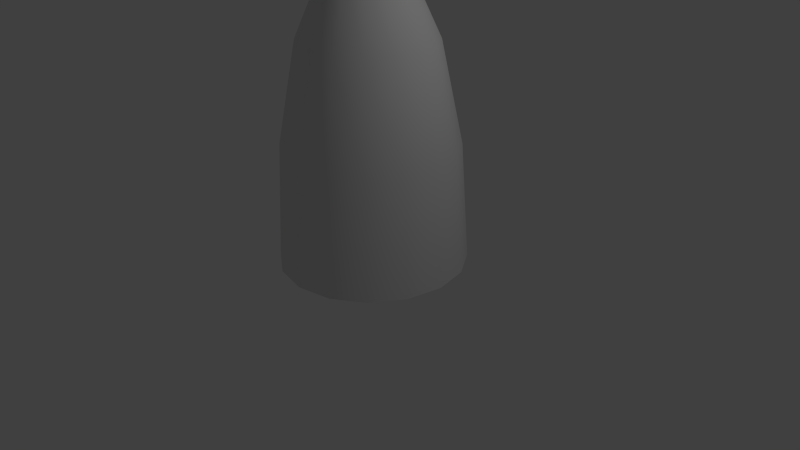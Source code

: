 # Source: bush.blend  (saved by Blender 2.72.0; exported with 4.5.12 LTS)
import bpy
from mathutils import Matrix  # noqa: F401  (used for matrix-valued properties, if any)

bpy.ops.wm.read_factory_settings(use_empty=True)
scene = bpy.context.scene
scene.name = 'Scene'

# ---- collections
col_collection_1 = bpy.data.collections.new('Collection 1'); scene.collection.children.link(col_collection_1)

# ---- materials (node trees are filled in below, after node groups)
mat_material = bpy.data.materials.new('Material')
mat_material.alpha_threshold = 0.0
mat_material.use_transparent_shadow = False
mat_material.roughness = 0.5
mat_material.line_color = (0.0, 0.0, 0.0, 1.0)

# ---- material node trees

# ---- world
world_world = bpy.data.worlds.new('World'); scene.world = world_world
world_world.color = (0.05088, 0.05088, 0.05088)
world_world.use_sun_shadow = False
world_world.sun_shadow_jitter_overblur = 0.0
world_world.cycles.sampling_method = 'MANUAL'
world_world.cycles.sample_map_resolution = 256

# ---- cameras
cam_camera = bpy.data.cameras.new('Camera')
cam_camera.clip_end = 100.0
cam_camera.lens = 35.0
cam_camera.sensor_width = 32.0
cam_camera.sensor_height = 18.0
cam_camera.ortho_scale = 7.314
cam_camera.dof.focus_distance = 0.0
cam_camera.dof.aperture_fstop = 128.0

# ---- lights
light_lamp = bpy.data.lights.new('Lamp', 'POINT')
light_lamp.transmission_factor = 0.0
light_lamp.cutoff_distance = 30.0
light_lamp.energy = 100.0
light_lamp.shadow_buffer_clip_start = 1.001
light_lamp.shadow_soft_size = 0.1
light_lamp.shadow_maximum_resolution = 0.006
light_lamp.use_absolute_resolution = True
light_lamp.cycles.use_multiple_importance_sampling = False

# ---- meshes
me_cube = bpy.data.meshes.new('Cube')
me_cube.from_pydata([(1.0, 1.0, 0.0), (1.0, -1.0, 0.0), (-1.0, -1.0, 0.0), (-1.0, 1.0, 0.0), (-1.0, -3.5, 0.9773), (1.0, -3.5, 1.159), (1.0, -3.5, 0.9773), (-1.0, 4.0, 1.623), (1.0, 1.0, 0.1818), (1.0, 1.0, 0.3636), (1.0, 1.0, 0.5455), (1.0, 1.0, 0.7273), (1.0, 1.0, 0.9091), (1.0, 1.0, 1.091), (1.0, 1.0, 1.273), (1.0, 1.0, 1.455), (1.0, 1.0, 1.636), (5.96e-08, -2.98e-07, 1.909), (1.0, -1.0, 0.1818), (1.0, -1.0, 0.3636), (1.0, -1.0, 0.5455), (1.0, -1.0, 0.7273), (1.0, -1.0, 0.9091), (1.0, -1.0, 1.091), (1.0, -1.0, 1.273), (1.0, -1.0, 1.455), (1.0, -1.0, 1.636), (-1.0, 4.0, 1.441), (-1.0, -1.0, 0.1818), (-1.0, -1.0, 0.3636), (-1.0, -1.0, 0.5455), (-1.0, -1.0, 0.7273), (-1.0, -1.0, 0.9091), (-1.0, -1.0, 1.091), (-1.0, -1.0, 1.273), (-1.0, -1.0, 1.455), (-1.0, -1.0, 1.636), (1.0, 4.0, 1.623), (-1.0, 1.0, 0.1818), (-1.0, 1.0, 0.3636), (-1.0, 1.0, 0.5455), (-1.0, 1.0, 0.7273), (-1.0, 1.0, 0.9091), (-1.0, 1.0, 1.091), (-1.0, 1.0, 1.273), (-1.0, 1.0, 1.455), (-1.0, 1.0, 1.636), (1.0, 4.0, 1.441), (-1.0, -3.5, 1.159), (3.5, 1.0, 0.9955), (3.5, 1.0, 1.177), (3.5, -1.0, 0.9955), (3.5, -1.0, 1.177), (-4.5, -1.0, 0.4818), (-4.5, -1.0, 0.6636), (-4.5, 1.0, 0.4818), (-4.5, 1.0, 0.6636), (-4.0, -1.0, 1.423), (-4.0, -1.0, 1.605), (-4.0, 1.0, 1.423), (-4.0, 1.0, 1.605)], [], [(0, 1, 2, 3), (21, 20, 51, 52), (20, 10, 49, 51), (49, 50, 52, 51), (21, 22, 5, 6), (8, 0, 3, 38), (0, 8, 18, 1), (8, 9, 19, 18), (9, 10, 20, 19), (11, 21, 52, 50), (11, 12, 22, 21), (12, 13, 23, 22), (13, 14, 24, 23), (14, 15, 25, 24), (15, 16, 26, 25), (32, 31, 4, 48), (1, 18, 28, 2), (18, 19, 29, 28), (19, 20, 30, 29), (20, 21, 31, 30), (22, 32, 48, 5), (22, 23, 33, 32), (23, 24, 34, 33), (24, 25, 35, 34), (25, 26, 36, 35), (31, 21, 6, 4), (2, 28, 38, 3), (29, 39, 56, 54), (29, 30, 40, 39), (30, 31, 41, 40), (31, 32, 42, 41), (32, 33, 43, 42), (33, 34, 44, 43), (35, 45, 60, 58), (35, 36, 46, 45), (6, 5, 48, 4), (14, 13, 47, 37), (43, 44, 7, 27), (16, 15, 45, 46), (15, 14, 44, 45), (13, 43, 27, 47), (13, 12, 42, 43), (12, 11, 41, 42), (11, 10, 40, 41), (10, 9, 39, 40), (9, 8, 38, 39), (44, 14, 37, 7), (37, 47, 27, 7), (16, 17, 26), (26, 17, 36), (36, 17, 46), (17, 16, 46), (10, 11, 50, 49), (53, 54, 56, 55), (38, 28, 53, 55), (39, 38, 55, 56), (28, 29, 54, 53), (57, 58, 60, 59), (44, 34, 57, 59), (45, 44, 59, 60), (34, 35, 58, 57)])
me_cube.polygons.foreach_set('use_smooth', [True] * 61)
_uv = me_cube.uv_layers.new(name='UVMap')
_uv.uv.foreach_set('vector', [0.773, 1.0, 0.773, 0.9091, 0.8622, 0.9091, 0.8622, 1.0, 0.5827, 0.6147, 0.5746, 0.6152, 0.5875, 0.5005, 0.5956, 0.5, 0.9514, 0.6138, 0.8622, 0.6137, 0.8622, 0.5, 0.9514, 0.5, 0.7568, 0.8408, 0.7649, 0.8408, 0.7649, 0.9317, 0.7568, 0.9317, 0.773, 0.6136, 0.7649, 0.6136, 0.7538, 0.5, 0.7619, 0.5, 0.5081, 0.7496, 0.5, 0.7494, 0.5017, 0.6586, 0.5098, 0.6587, 0.7568, 0.9317, 0.7487, 0.9317, 0.7487, 0.8408, 0.7568, 0.8408, 0.7487, 0.9317, 0.7406, 0.9317, 0.7406, 0.8408, 0.7487, 0.8408, 0.7406, 0.9317, 0.7325, 0.9317, 0.7325, 0.8408, 0.7406, 0.8408, 0.8622, 0.6365, 0.9514, 0.6364, 0.9514, 0.7501, 0.8622, 0.7502, 0.773, 0.7045, 0.7649, 0.7045, 0.7649, 0.6136, 0.773, 0.6136, 0.7649, 0.7045, 0.7568, 0.7045, 0.7568, 0.6136, 0.7649, 0.6136, 0.7568, 0.7045, 0.7487, 0.7045, 0.7487, 0.6136, 0.7568, 0.6136, 0.7487, 0.7045, 0.7406, 0.7045, 0.7406, 0.6136, 0.7487, 0.6136, 0.7406, 0.7045, 0.7325, 0.7045, 0.7325, 0.6136, 0.7406, 0.6136, 0.6253, 0.6132, 0.6173, 0.6127, 0.6353, 0.5, 0.6433, 0.5005, 0.5503, 0.6168, 0.5584, 0.6163, 0.5641, 0.707, 0.556, 0.7075, 0.5584, 0.6163, 0.5665, 0.6157, 0.5722, 0.7064, 0.5641, 0.707, 0.5665, 0.6157, 0.5746, 0.6152, 0.5803, 0.7059, 0.5722, 0.7064, 0.5746, 0.6152, 0.5827, 0.6147, 0.5884, 0.7054, 0.5803, 0.7059, 0.5503, 0.8648, 0.6395, 0.8648, 0.6395, 0.9784, 0.5503, 0.9784, 0.9838, 0.8636, 0.9757, 0.8636, 0.9757, 0.7727, 0.9838, 0.7727, 0.9757, 0.8636, 0.9676, 0.8636, 0.9676, 0.7727, 0.9757, 0.7727, 0.9676, 0.8636, 0.9595, 0.8636, 0.9595, 0.7727, 0.9676, 0.7727, 0.9595, 0.8636, 0.9514, 0.8636, 0.9514, 0.7727, 0.9595, 0.7727, 0.9514, 0.8865, 0.8622, 0.8864, 0.8622, 0.7728, 0.9514, 0.7729, 0.5162, 0.9549, 0.5081, 0.9549, 0.5081, 0.8641, 0.5162, 0.8641, 0.7325, 0.659, 0.6433, 0.659, 0.6433, 0.5, 0.7325, 0.5, 0.6011, 0.6117, 0.6092, 0.6122, 0.6037, 0.7029, 0.5956, 0.7024, 0.6092, 0.6122, 0.6173, 0.6127, 0.6118, 0.7034, 0.6037, 0.7029, 0.6173, 0.6127, 0.6253, 0.6132, 0.6198, 0.7039, 0.6118, 0.7034, 0.6253, 0.6132, 0.6334, 0.6137, 0.6279, 0.7044, 0.6198, 0.7039, 0.6334, 0.6137, 0.6415, 0.6142, 0.636, 0.7049, 0.6279, 0.7044, 0.8622, 0.9091, 0.773, 0.9091, 0.773, 0.7728, 0.8622, 0.7728, 0.5405, 0.9549, 0.5324, 0.9549, 0.5324, 0.8641, 0.5405, 0.8641, 0.5243, 0.9549, 0.5162, 0.9549, 0.5162, 0.8641, 0.5243, 0.8641, 0.7487, 0.7045, 0.7568, 0.7045, 0.7412, 0.8408, 0.7331, 0.8408, 0.6279, 0.7044, 0.636, 0.7049, 0.6433, 0.842, 0.6353, 0.8414, 0.9838, 0.6364, 0.9919, 0.6364, 0.9919, 0.7273, 0.9838, 0.7273, 0.9919, 0.6364, 1.0, 0.6364, 1.0, 0.7273, 0.9919, 0.7273, 0.773, 0.5001, 0.8622, 0.5, 0.8622, 0.6364, 0.773, 0.6364, 0.5486, 0.7504, 0.5405, 0.7502, 0.5422, 0.6594, 0.5503, 0.6595, 0.5405, 0.7502, 0.5324, 0.7501, 0.5341, 0.6592, 0.5422, 0.6594, 0.5324, 0.7501, 0.5243, 0.7499, 0.526, 0.6591, 0.5341, 0.6592, 0.5243, 0.7499, 0.5162, 0.7498, 0.5179, 0.6589, 0.526, 0.6591, 0.5162, 0.7498, 0.5081, 0.7496, 0.5098, 0.6587, 0.5179, 0.6589, 0.8622, 0.7728, 0.773, 0.7728, 0.773, 0.6364, 0.8622, 0.6365, 0.7649, 0.8408, 0.773, 0.8408, 0.773, 0.9317, 0.7649, 0.9317, 0.9514, 0.9773, 0.9068, 0.9319, 0.9514, 0.8865, 0.9514, 0.8865, 0.9068, 0.9319, 0.8622, 0.8865, 0.8622, 0.8865, 0.9068, 0.9319, 0.8622, 0.9773, 0.9068, 0.9319, 0.9514, 0.9773, 0.8622, 0.9773, 0.5243, 0.7499, 0.5324, 0.7501, 0.5503, 0.8641, 0.5422, 0.8639, 0.5081, 0.9549, 0.5, 0.9549, 0.5, 0.8641, 0.5081, 0.8641, 0.6433, 0.659, 0.7325, 0.659, 0.7325, 0.8179, 0.6433, 0.8179, 0.5179, 0.6589, 0.5098, 0.6587, 0.5262, 0.5, 0.5343, 0.5002, 0.5641, 0.707, 0.5722, 0.7064, 0.5956, 0.8643, 0.5875, 0.8648, 0.5324, 0.9549, 0.5243, 0.9549, 0.5243, 0.8641, 0.5324, 0.8641, 0.7325, 0.9542, 0.6433, 0.9542, 0.6433, 0.818, 0.7325, 0.8179, 0.9919, 0.7273, 1.0, 0.7273, 0.9933, 0.8636, 0.9852, 0.8636, 0.9676, 0.7727, 0.9595, 0.7727, 0.9528, 0.6364, 0.9609, 0.6364])
me_cube.materials.append(mat_material)
me_cube.use_remesh_preserve_volume = False
me_cube.use_remesh_preserve_attributes = False
me_cube.use_mirror_vertex_groups = False
me_cube.update()
me_sphere = bpy.data.meshes.new('Sphere')
me_sphere.from_pydata([(-0.4592, 0.0, 3.659), (-0.8485, 0.0, 2.8), (-1.109, 0.0, 1.515), (-1.2, 0.0, -1.731e-07), (-0.4243, 0.1757, 3.659), (-0.7839, 0.3247, 2.8), (-1.024, 0.4243, 1.515), (-1.109, 0.4592, -1.731e-07), (-0.3247, 0.3247, 3.659), (-0.6, 0.6, 2.8), (-0.7839, 0.7839, 1.515), (-0.8485, 0.8485, -1.731e-07), (-0.1757, 0.4243, 3.659), (-0.3247, 0.7839, 2.8), (-0.4243, 1.024, 1.515), (-0.4592, 1.109, -1.731e-07), (-1.568e-07, 0.4592, 3.659), (-8.532e-08, 0.8485, 2.8), (-1.379e-08, 1.109, 1.515), (-1.379e-08, 1.2, -1.731e-07), (0.1757, 0.4243, 3.659), (0.3247, 0.7839, 2.8), (0.4243, 1.024, 1.515), (0.4592, 1.109, -1.731e-07), (-3.093e-07, -1.281e-07, 3.96), (0.3247, 0.3247, 3.659), (0.6, 0.6, 2.8), (0.7839, 0.7839, 1.515), (0.8485, 0.8485, -1.731e-07), (0.4243, 0.1757, 3.659), (0.7839, 0.3247, 2.8), (1.024, 0.4243, 1.515), (1.109, 0.4592, -1.731e-07), (0.4592, -8.722e-08, 3.659), (0.8485, -3.197e-07, 2.8), (1.109, -3.554e-07, 1.515), (1.2, -3.912e-07, -1.731e-07), (0.4243, -0.1757, 3.659), (0.7839, -0.3247, 2.8), (1.024, -0.4243, 1.515), (1.109, -0.4592, -1.731e-07), (0.3247, -0.3247, 3.659), (0.6, -0.6, 2.8), (0.7839, -0.7839, 1.515), (0.8485, -0.8485, -1.731e-07), (0.1757, -0.4243, 3.659), (0.3247, -0.7839, 2.8), (0.4243, -1.024, 1.515), (0.4592, -1.109, -1.731e-07), (-2.999e-07, -0.4592, 3.659), (-5.86e-07, -0.8485, 2.8), (-6.218e-07, -1.109, 1.515), (-7.29e-07, -1.2, -1.731e-07), (-0.1757, -0.4243, 3.659), (-0.3247, -0.7839, 2.8), (-0.4243, -1.024, 1.515), (-0.4592, -1.109, -1.731e-07), (-0.3247, -0.3247, 3.659), (-0.6, -0.6, 2.8), (-0.7839, -0.7839, 1.515), (-0.8485, -0.8485, -1.731e-07), (-0.4243, -0.1757, 3.659), (-0.7839, -0.3247, 2.8), (-1.024, -0.4243, 1.515), (-1.109, -0.4592, -1.731e-07)], [], [(3, 2, 6, 7), (2, 1, 5, 6), (1, 0, 4, 5), (7, 6, 10, 11), (6, 5, 9, 10), (5, 4, 8, 9), (11, 10, 14, 15), (10, 9, 13, 14), (9, 8, 12, 13), (15, 14, 18, 19), (14, 13, 17, 18), (13, 12, 16, 17), (19, 18, 22, 23), (18, 17, 21, 22), (17, 16, 20, 21), (23, 22, 27, 28), (22, 21, 26, 27), (21, 20, 25, 26), (28, 27, 31, 32), (27, 26, 30, 31), (26, 25, 29, 30), (32, 31, 35, 36), (31, 30, 34, 35), (30, 29, 33, 34), (36, 35, 39, 40), (35, 34, 38, 39), (34, 33, 37, 38), (40, 39, 43, 44), (39, 38, 42, 43), (38, 37, 41, 42), (44, 43, 47, 48), (43, 42, 46, 47), (42, 41, 45, 46), (48, 47, 51, 52), (47, 46, 50, 51), (46, 45, 49, 50), (52, 51, 55, 56), (51, 50, 54, 55), (50, 49, 53, 54), (56, 55, 59, 60), (55, 54, 58, 59), (54, 53, 57, 58), (60, 59, 63, 64), (59, 58, 62, 63), (58, 57, 61, 62), (0, 24, 4), (4, 24, 8), (8, 24, 12), (12, 24, 16), (16, 24, 20), (20, 24, 25), (25, 24, 29), (29, 24, 33), (33, 24, 37), (37, 24, 41), (41, 24, 45), (45, 24, 49), (49, 24, 53), (53, 24, 57), (57, 24, 61), (64, 63, 2, 3), (63, 62, 1, 2), (62, 61, 0, 1), (61, 24, 0)])
me_sphere.polygons.foreach_set('use_smooth', [True] * 64)
_uv = me_sphere.uv_layers.new(name='UVMap')
_uv.uv.foreach_set('vector', [0.4999, 0.03076, 0.4614, 0.2254, 0.4078, 0.2114, 0.4397, 0.01959, 0.4614, 0.2254, 0.3992, 0.3846, 0.3617, 0.3656, 0.4078, 0.2114, 0.3992, 0.3846, 0.3206, 0.4795, 0.3046, 0.4622, 0.3617, 0.3656, 0.4397, 0.01959, 0.4078, 0.2114, 0.3551, 0.2012, 0.3786, 0.01025, 0.4078, 0.2114, 0.3617, 0.3656, 0.3243, 0.3524, 0.3551, 0.2012, 0.3617, 0.3656, 0.3046, 0.4622, 0.2871, 0.4506, 0.3243, 0.3524, 0.3786, 0.01025, 0.3551, 0.2012, 0.3029, 0.1948, 0.3167, 0.003584, 0.3551, 0.2012, 0.3243, 0.3524, 0.2872, 0.3448, 0.3029, 0.1948, 0.3243, 0.3524, 0.2871, 0.4506, 0.2687, 0.4441, 0.2872, 0.3448, 0.3167, 0.003584, 0.3029, 0.1948, 0.2508, 0.1925, 0.2541, 0.0001008, 0.3029, 0.1948, 0.2872, 0.3448, 0.2502, 0.3424, 0.2508, 0.1925, 0.2872, 0.3448, 0.2687, 0.4441, 0.25, 0.4421, 0.2502, 0.3424, 0.2541, 0.0001008, 0.2508, 0.1925, 0.1984, 0.1942, 0.1909, 0.0001009, 0.2508, 0.1925, 0.2502, 0.3424, 0.2131, 0.3453, 0.1984, 0.1942, 0.2502, 0.3424, 0.25, 0.4421, 0.2314, 0.4446, 0.2131, 0.3453, 0.1909, 0.0001009, 0.1984, 0.1942, 0.1454, 0.2001, 0.1273, 0.003649, 0.1984, 0.1942, 0.2131, 0.3453, 0.1759, 0.3536, 0.1454, 0.2001, 0.2131, 0.3453, 0.2314, 0.4446, 0.2133, 0.4516, 0.1759, 0.3536, 0.1273, 0.003649, 0.1454, 0.2001, 0.09126, 0.2102, 0.06365, 0.01054, 0.1454, 0.2001, 0.1759, 0.3536, 0.1384, 0.3677, 0.09126, 0.2102, 0.1759, 0.3536, 0.2133, 0.4516, 0.1964, 0.4634, 0.1384, 0.3677, 0.06365, 0.01054, 0.09126, 0.2102, 0.03532, 0.2244, 0.0001008, 0.02028, 0.09126, 0.2102, 0.1384, 0.3677, 0.1003, 0.3881, 0.03532, 0.2244, 0.1384, 0.3677, 0.1964, 0.4634, 0.1814, 0.4805, 0.1003, 0.3881, 0.4999, 0.03076, 0.4614, 0.2254, 0.4078, 0.2114, 0.4397, 0.01959, 0.4614, 0.2254, 0.3992, 0.3846, 0.3617, 0.3656, 0.4078, 0.2114, 0.3992, 0.3846, 0.3206, 0.4795, 0.3046, 0.4622, 0.3617, 0.3656, 0.4397, 0.01959, 0.4078, 0.2114, 0.3551, 0.2012, 0.3786, 0.01025, 0.4078, 0.2114, 0.3617, 0.3656, 0.3243, 0.3524, 0.3551, 0.2012, 0.3617, 0.3656, 0.3046, 0.4622, 0.2871, 0.4506, 0.3243, 0.3524, 0.3786, 0.01025, 0.3551, 0.2012, 0.3029, 0.1948, 0.3167, 0.003585, 0.3551, 0.2012, 0.3243, 0.3524, 0.2872, 0.3448, 0.3029, 0.1948, 0.3243, 0.3524, 0.2871, 0.4506, 0.2687, 0.4441, 0.2872, 0.3448, 0.3167, 0.003585, 0.3029, 0.1948, 0.2508, 0.1925, 0.2541, 0.0001008, 0.3029, 0.1948, 0.2872, 0.3448, 0.2502, 0.3424, 0.2508, 0.1925, 0.2872, 0.3448, 0.2687, 0.4441, 0.25, 0.4421, 0.2502, 0.3424, 0.2541, 0.0001008, 0.2508, 0.1925, 0.1984, 0.1942, 0.1909, 0.0001008, 0.2508, 0.1925, 0.2502, 0.3424, 0.2131, 0.3453, 0.1984, 0.1942, 0.2502, 0.3424, 0.25, 0.4421, 0.2314, 0.4446, 0.2131, 0.3453, 0.1909, 0.0001008, 0.1984, 0.1942, 0.1454, 0.2001, 0.1273, 0.003649, 0.1984, 0.1942, 0.2131, 0.3453, 0.1759, 0.3536, 0.1454, 0.2001, 0.2131, 0.3453, 0.2314, 0.4446, 0.2133, 0.4516, 0.1759, 0.3536, 0.1273, 0.003649, 0.1454, 0.2001, 0.09126, 0.2102, 0.06365, 0.01054, 0.1454, 0.2001, 0.1759, 0.3536, 0.1384, 0.3677, 0.09126, 0.2102, 0.1759, 0.3536, 0.2133, 0.4516, 0.1964, 0.4634, 0.1384, 0.3677, 0.3206, 0.4795, 0.2507, 0.5079, 0.3046, 0.4622, 0.3046, 0.4622, 0.2507, 0.5079, 0.2871, 0.4506, 0.2871, 0.4506, 0.2507, 0.5079, 0.2687, 0.4441, 0.2687, 0.4441, 0.2507, 0.5079, 0.25, 0.4421, 0.25, 0.4421, 0.2507, 0.5079, 0.2314, 0.4446, 0.2314, 0.4446, 0.2507, 0.5079, 0.2133, 0.4516, 0.2133, 0.4516, 0.2507, 0.5079, 0.1964, 0.4634, 0.1964, 0.4634, 0.2507, 0.5079, 0.1814, 0.4805, 0.3206, 0.4795, 0.2507, 0.5079, 0.3046, 0.4622, 0.3046, 0.4622, 0.2507, 0.5079, 0.2871, 0.4506, 0.2871, 0.4506, 0.2507, 0.5079, 0.2687, 0.4441, 0.2687, 0.4441, 0.2507, 0.5079, 0.25, 0.4421, 0.25, 0.4421, 0.2507, 0.5079, 0.2314, 0.4446, 0.2314, 0.4446, 0.2507, 0.5079, 0.2133, 0.4516, 0.2133, 0.4516, 0.2507, 0.5079, 0.1964, 0.4634, 0.06365, 0.01054, 0.09126, 0.2102, 0.03532, 0.2244, 0.000101, 0.02028, 0.09126, 0.2102, 0.1384, 0.3677, 0.1003, 0.3881, 0.03532, 0.2244, 0.1384, 0.3677, 0.1964, 0.4634, 0.1814, 0.4805, 0.1003, 0.3881, 0.1964, 0.4634, 0.2507, 0.5079, 0.1814, 0.4805])
me_sphere.use_remesh_preserve_volume = False
me_sphere.use_remesh_preserve_attributes = False
me_sphere.use_mirror_vertex_groups = False
me_sphere.update()

# ---- objects
ob_cube_001 = bpy.data.objects.new('Cube.001', me_cube)
ob_sphere_001 = bpy.data.objects.new('Sphere.001', me_sphere)
ob_sphere = bpy.data.objects.new('Sphere', me_sphere)
ob_cube = bpy.data.objects.new('Cube', me_cube)
ob_lamp = bpy.data.objects.new('Lamp', light_lamp)
ob_camera = bpy.data.objects.new('Camera', cam_camera)

# ---- transforms, parenting, visibility, modifiers, constraints
ob_cube_001.location = (0.0, 0.0, 0.0)
ob_cube_001.scale = (0.2, 0.2, 2.0)
ob_cube_001.lock_rotations_4d = False
ob_cube_001.empty_display_type = 'ARROWS'
ob_cube_001.lineart.crease_threshold = 0.0
_m = ob_cube_001.modifiers.new('Subsurf', 'SUBSURF')
_m.uv_smooth = 'PRESERVE_CORNERS'
_m.quality = 2
_m.levels = 2
_m.show_only_control_edges = False
ob_sphere_001.location = (0.0, 0.0, 0.0)
ob_sphere_001.rotation_euler = (0.0, -0.0, 0.1745)
ob_sphere_001.scale = (0.8, 0.8, 0.8)
ob_sphere_001.lineart.crease_threshold = 0.0
ob_sphere.location = (0.0, 0.0, 0.0)
ob_sphere.lineart.crease_threshold = 0.0
ob_cube.location = (0.0, 0.0, 0.0)
ob_cube.scale = (0.2, 0.2, 2.0)
ob_cube.lock_rotations_4d = False
ob_cube.empty_display_type = 'ARROWS'
ob_cube.lineart.crease_threshold = 0.0
_m = ob_cube.modifiers.new('Subsurf', 'SUBSURF')
_m.uv_smooth = 'PRESERVE_CORNERS'
_m.quality = 2
_m.levels = 2
_m.show_only_control_edges = False
ob_lamp.location = (4.076, 1.005, 5.904)
ob_lamp.rotation_euler = (0.6503, 0.05522, 1.866)
ob_lamp.lock_rotations_4d = False
ob_lamp.empty_display_type = 'ARROWS'
ob_lamp.color = (0.0, 0.0, 0.0, 0.0)
ob_lamp.lineart.crease_threshold = 0.0
ob_camera.location = (7.481, -6.508, 5.344)
ob_camera.rotation_euler = (1.109, 0.01082, 0.8149)
ob_camera.lock_rotations_4d = False
ob_camera.empty_display_type = 'ARROWS'
ob_camera.color = (0.0, 0.0, 0.0, 0.0)
ob_camera.display_type = 'WIRE'
ob_camera.lineart.crease_threshold = 0.0

# ---- collection membership
col_collection_1.objects.link(ob_cube_001)
col_collection_1.objects.link(ob_sphere_001)
col_collection_1.objects.link(ob_sphere)
col_collection_1.objects.link(ob_cube)
col_collection_1.objects.link(ob_lamp)
col_collection_1.objects.link(ob_camera)

# ---- scene / render settings (as saved in the file)
scene.camera = ob_camera
scene.frame_start = 1; scene.frame_end = 250; scene.frame_set(1)
scene.render.engine = 'BLENDER_EEVEE_NEXT'
scene.render.resolution_percentage = 50
scene.render.dither_intensity = 0.0
scene.cycles.use_denoising = False
scene.cycles.samples = 10
scene.cycles.sampling_pattern = 'TABULATED_SOBOL'
scene.cycles.light_sampling_threshold = 0.0
scene.cycles.use_adaptive_sampling = False
scene.cycles.use_light_tree = False
scene.cycles.blur_glossy = 0.0
scene.cycles.pixel_filter_type = 'GAUSSIAN'
scene.cycles.sample_clamp_indirect = 0.0
scene.view_settings.view_transform = 'Standard'
bpy.context.view_layer.update()
